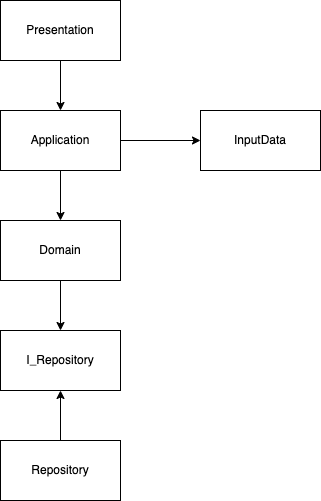

The diagram above was exported from draw.io. Its source (the exported page's mxGraphModel, read from the mxfile embedded in the PNG):
<mxGraphModel dx="425" dy="595" grid="1" gridSize="10" guides="1" tooltips="1" connect="1" arrows="1" fold="1" page="1" pageScale="1" pageWidth="1600" pageHeight="900" math="0" shadow="0">
  <root>
    <mxCell id="0" />
    <mxCell id="1" parent="0" />
    <mxCell id="24" style="edgeStyle=orthogonalEdgeStyle;html=1;entryX=0.5;entryY=0;entryDx=0;entryDy=0;" edge="1" parent="1" source="3" target="6">
      <mxGeometry relative="1" as="geometry" />
    </mxCell>
    <mxCell id="3" value="Presentation" style="rounded=0;whiteSpace=wrap;html=1;" vertex="1" parent="1">
      <mxGeometry x="300" y="180" width="120" height="60" as="geometry" />
    </mxCell>
    <mxCell id="14" style="edgeStyle=none;html=1;entryX=0.5;entryY=1;entryDx=0;entryDy=0;" edge="1" parent="1" source="4" target="12">
      <mxGeometry relative="1" as="geometry" />
    </mxCell>
    <mxCell id="4" value="Repository" style="rounded=0;whiteSpace=wrap;html=1;" vertex="1" parent="1">
      <mxGeometry x="300" y="620" width="120" height="60" as="geometry" />
    </mxCell>
    <mxCell id="13" style="edgeStyle=none;html=1;" edge="1" parent="1" source="5" target="12">
      <mxGeometry relative="1" as="geometry" />
    </mxCell>
    <mxCell id="5" value="Domain" style="rounded=0;whiteSpace=wrap;html=1;" vertex="1" parent="1">
      <mxGeometry x="300" y="400" width="120" height="60" as="geometry" />
    </mxCell>
    <mxCell id="8" style="edgeStyle=none;html=1;entryX=0.5;entryY=0;entryDx=0;entryDy=0;" edge="1" parent="1" source="6" target="5">
      <mxGeometry relative="1" as="geometry" />
    </mxCell>
    <mxCell id="23" style="edgeStyle=orthogonalEdgeStyle;html=1;entryX=0;entryY=0.5;entryDx=0;entryDy=0;" edge="1" parent="1" source="6" target="22">
      <mxGeometry relative="1" as="geometry" />
    </mxCell>
    <mxCell id="6" value="Application" style="rounded=0;whiteSpace=wrap;html=1;" vertex="1" parent="1">
      <mxGeometry x="300" y="290" width="120" height="60" as="geometry" />
    </mxCell>
    <mxCell id="12" value="I_Repository" style="rounded=0;whiteSpace=wrap;html=1;" vertex="1" parent="1">
      <mxGeometry x="300" y="510" width="120" height="60" as="geometry" />
    </mxCell>
    <mxCell id="22" value="InputData" style="rounded=0;whiteSpace=wrap;html=1;" vertex="1" parent="1">
      <mxGeometry x="500" y="290" width="120" height="60" as="geometry" />
    </mxCell>
  </root>
</mxGraphModel>